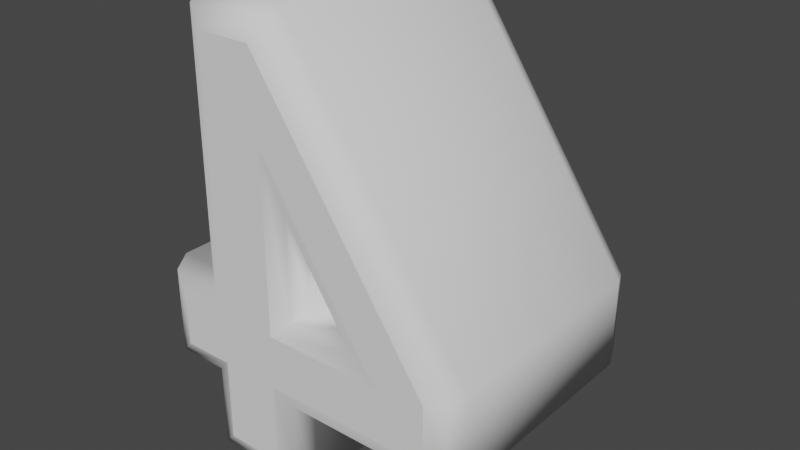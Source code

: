# Source: 4.blend  (saved by Blender 3.3.6; exported with 4.5.12 LTS)
import bpy
from mathutils import Matrix  # noqa: F401  (used for matrix-valued properties, if any)

bpy.ops.wm.read_factory_settings(use_empty=True)
scene = bpy.context.scene
scene.name = 'Scene'

# ---- collections
col_collection = bpy.data.collections.new('Collection'); scene.collection.children.link(col_collection)

# ---- world
world_world = bpy.data.worlds.new('World'); scene.world = world_world
world_world.use_nodes = True; world_world.node_tree.nodes.clear()
_N = world_world.node_tree.nodes; _L = world_world.node_tree.links
n0 = _N.new('ShaderNodeOutputWorld'); n0.name = 'World Output'; n0.location = (300, 300)
n1 = _N.new('ShaderNodeBackground'); n1.name = 'Background'; n1.location = (10, 300)
n1.inputs[0].default_value = (0.05088, 0.05088, 0.05088, 1.0)
_L.new(n1.outputs[0], n0.inputs[0])
n0.is_active_output = True
world_world.color = (0.05088, 0.05088, 0.05088)
world_world.use_sun_shadow = False
world_world.sun_shadow_jitter_overblur = 0.0

# ---- meshes
me_text_001 = bpy.data.meshes.new('Text.001')
me_text_001.from_pydata([(0.1061, -0.2321, 0.17), (0.03335, -0.2321, 0.17), (0.03335, -0.1315, 0.17), (-0.1712, -0.1315, 0.17), (-0.1712, -0.06071, 0.17), (0.04091, 0.2498, 0.17), (0.1061, 0.2498, 0.17), (0.1061, -0.06728, 0.17), (0.1681, -0.06728, 0.17), (0.1681, -0.1315, 0.17), (0.1061, -0.1315, 0.17), (-0.1103, -0.06728, 0.17), (0.03335, -0.06728, 0.17), (0.03335, 0.1463, 0.17), (0.1061, -0.2321, -0.17), (0.03335, -0.2321, -0.17), (0.03335, -0.1315, -0.17), (-0.1712, -0.1315, -0.17), (-0.1712, -0.06071, -0.17), (0.04091, 0.2498, -0.17), (0.1061, 0.2498, -0.17), (0.1061, -0.06728, -0.17), (0.1681, -0.06728, -0.17), (0.1681, -0.1315, -0.17), (0.1061, -0.1315, -0.17), (-0.1103, -0.06728, -0.17), (0.03335, -0.06728, -0.17), (0.03335, 0.1463, -0.17), (0.1061, -0.2321, -0.17), (0.1273, -0.2533, -0.1612), (0.1361, -0.2621, -0.14), (0.1361, -0.2621, 0.14), (0.1273, -0.2533, 0.1612), (0.1061, -0.2321, 0.17), (0.03335, -0.2321, -0.17), (0.01214, -0.2533, -0.1612), (0.003355, -0.2621, -0.14), (0.003355, -0.2621, 0.14), (0.01214, -0.2533, 0.1612), (0.03335, -0.2321, 0.17), (0.03335, -0.1315, -0.17), (0.01214, -0.1527, -0.1612), (0.003355, -0.1615, -0.14), (0.003355, -0.1615, 0.14), (0.01214, -0.1527, 0.1612), (0.03335, -0.1315, 0.17), (-0.1712, -0.1315, -0.17), (-0.1924, -0.1527, -0.1612), (-0.2012, -0.1615, -0.14), (-0.2012, -0.1615, 0.14), (-0.1924, -0.1527, 0.1612), (-0.1712, -0.1315, 0.17), (-0.1712, -0.06071, -0.17), (-0.1924, -0.05416, -0.1612), (-0.2012, -0.05144, -0.14), (-0.2012, -0.05144, 0.14), (-0.1924, -0.05416, 0.1612), (-0.1712, -0.06071, 0.17), (0.04091, 0.2498, -0.17), (0.02971, 0.271, -0.1612), (0.02507, 0.2798, -0.14), (0.02507, 0.2798, 0.14), (0.02971, 0.271, 0.1612), (0.04091, 0.2498, 0.17), (0.1061, 0.2498, -0.17), (0.1273, 0.271, -0.1612), (0.1361, 0.2798, -0.14), (0.1361, 0.2798, 0.14), (0.1273, 0.271, 0.1612), (0.1061, 0.2498, 0.17), (0.1061, -0.06728, -0.17), (0.1273, -0.04607, -0.1612), (0.1361, -0.03728, -0.14), (0.1361, -0.03728, 0.14), (0.1273, -0.04607, 0.1612), (0.1061, -0.06728, 0.17), (0.1681, -0.06728, -0.17), (0.1894, -0.04607, -0.1612), (0.1981, -0.03728, -0.14), (0.1981, -0.03728, 0.14), (0.1894, -0.04607, 0.1612), (0.1681, -0.06728, 0.17), (0.1681, -0.1315, -0.17), (0.1894, -0.1527, -0.1612), (0.1981, -0.1615, -0.14), (0.1981, -0.1615, 0.14), (0.1894, -0.1527, 0.1612), (0.1681, -0.1315, 0.17), (0.1061, -0.1315, -0.17), (0.1273, -0.1527, -0.1612), (0.1361, -0.1615, -0.14), (0.1361, -0.1615, 0.14), (0.1273, -0.1527, 0.1612), (0.1061, -0.1315, 0.17), (-0.1103, -0.06728, -0.17), (-0.07049, -0.04607, -0.1612), (-0.05399, -0.03728, -0.14), (-0.05399, -0.03728, 0.14), (-0.07049, -0.04607, 0.1612), (-0.1103, -0.06728, 0.17), (0.03335, -0.06728, -0.17), (0.01214, -0.04607, -0.1612), (0.003355, -0.03728, -0.14), (0.003355, -0.03728, 0.14), (0.01214, -0.04607, 0.1612), (0.03335, -0.06728, 0.17), (0.03335, 0.1463, -0.17), (0.01214, 0.07677, -0.1612), (0.003355, 0.04797, -0.14), (0.003355, 0.04797, 0.14), (0.01214, 0.07677, 0.1612), (0.03335, 0.1463, 0.17)], [], [(4, 6, 5), (4, 13, 6), (13, 7, 6), (4, 11, 13), (12, 7, 13), (3, 11, 4), (3, 12, 11), (3, 7, 12), (3, 8, 7), (3, 9, 8), (2, 9, 3), (1, 10, 2), (10, 9, 2), (1, 0, 10), (18, 19, 20), (18, 20, 27), (27, 20, 21), (18, 27, 25), (26, 27, 21), (17, 18, 25), (17, 25, 26), (17, 26, 21), (17, 21, 22), (17, 22, 23), (16, 17, 23), (15, 16, 24), (24, 16, 23), (15, 24, 14), (29, 35, 34, 28), (30, 36, 35, 29), (31, 37, 36, 30), (32, 38, 37, 31), (33, 39, 38, 32), (35, 41, 40, 34), (36, 42, 41, 35), (37, 43, 42, 36), (38, 44, 43, 37), (39, 45, 44, 38), (41, 47, 46, 40), (42, 48, 47, 41), (43, 49, 48, 42), (44, 50, 49, 43), (45, 51, 50, 44), (47, 53, 52, 46), (48, 54, 53, 47), (49, 55, 54, 48), (50, 56, 55, 49), (51, 57, 56, 50), (53, 59, 58, 52), (54, 60, 59, 53), (55, 61, 60, 54), (56, 62, 61, 55), (57, 63, 62, 56), (59, 65, 64, 58), (60, 66, 65, 59), (61, 67, 66, 60), (62, 68, 67, 61), (63, 69, 68, 62), (65, 71, 70, 64), (66, 72, 71, 65), (67, 73, 72, 66), (68, 74, 73, 67), (69, 75, 74, 68), (71, 77, 76, 70), (72, 78, 77, 71), (73, 79, 78, 72), (74, 80, 79, 73), (75, 81, 80, 74), (77, 83, 82, 76), (78, 84, 83, 77), (79, 85, 84, 78), (80, 86, 85, 79), (81, 87, 86, 80), (83, 89, 88, 82), (84, 90, 89, 83), (85, 91, 90, 84), (86, 92, 91, 85), (87, 93, 92, 86), (89, 29, 28, 88), (90, 30, 29, 89), (91, 31, 30, 90), (92, 32, 31, 91), (93, 33, 32, 92), (95, 101, 100, 94), (96, 102, 101, 95), (97, 103, 102, 96), (98, 104, 103, 97), (99, 105, 104, 98), (101, 107, 106, 100), (102, 108, 107, 101), (103, 109, 108, 102), (104, 110, 109, 103), (105, 111, 110, 104), (107, 95, 94, 106), (108, 96, 95, 107), (109, 97, 96, 108), (110, 98, 97, 109), (111, 99, 98, 110)])
me_text_001.polygons.foreach_set('use_smooth', [0, 0, 0, 0, 0, 0, 0, 0, 0, 0, 0, 0, 0, 0, 0, 0, 0, 0, 0, 0, 0, 0, 0, 0, 0, 0, 0, 0, 1, 1, 1, 1, 1, 1, 1, 1, 1, 1, 1, 1, 1, 1, 1, 1, 1, 1, 1, 1, 1, 1, 1, 1, 1, 1, 1, 1, 1, 1, 1, 1, 1, 1, 1, 1, 1, 1, 1, 1, 1, 1, 1, 1, 1, 1, 1, 1, 1, 1, 1, 1, 1, 1, 1, 1, 1, 1, 1, 1, 1, 1, 1, 1, 1, 1, 1, 1, 1, 1])
_uv = me_text_001.uv_layers.new(name='UVMap')
_uv.uv.foreach_set('vector', [0.3077, 0.0, 0.4615, 0.0, 0.3846, 0.0, 0.3077, 0.0, 1.0, 0.0, 0.4615, 0.0, 1.0, 0.0, 0.5385, 0.0, 0.4615, 0.0, 0.3077, 0.0, 0.8462, 0.0, 1.0, 0.0, 0.9231, 0.0, 0.5385, 0.0, 1.0, 0.0, 0.2308, 0.0, 0.8462, 0.0, 0.3077, 0.0, 0.2308, 0.0, 0.9231, 0.0, 0.8462, 0.0, 0.2308, 0.0, 0.5385, 0.0, 0.9231, 0.0, 0.2308, 0.0, 0.6154, 0.0, 0.5385, 0.0, 0.2308, 0.0, 0.6923, 0.0, 0.6154, 0.0, 0.1538, 0.0, 0.6923, 0.0, 0.2308, 0.0, 0.07692, 0.0, 0.7692, 0.0, 0.1538, 0.0, 0.7692, 0.0, 0.6923, 0.0, 0.1538, 0.0, 0.07692, 0.0, 0.0, 0.0, 0.7692, 0.0, 0.3077, 0.0, 0.3846, 0.0, 0.4615, 0.0, 0.3077, 0.0, 0.4615, 0.0, 1.0, 0.0, 1.0, 0.0, 0.4615, 0.0, 0.5385, 0.0, 0.3077, 0.0, 1.0, 0.0, 0.8462, 0.0, 0.9231, 0.0, 1.0, 0.0, 0.5385, 0.0, 0.2308, 0.0, 0.3077, 0.0, 0.8462, 0.0, 0.2308, 0.0, 0.8462, 0.0, 0.9231, 0.0, 0.2308, 0.0, 0.9231, 0.0, 0.5385, 0.0, 0.2308, 0.0, 0.5385, 0.0, 0.6154, 0.0, 0.2308, 0.0, 0.6154, 0.0, 0.6923, 0.0, 0.1538, 0.0, 0.2308, 0.0, 0.6923, 0.0, 0.07692, 0.0, 0.1538, 0.0, 0.7692, 0.0, 0.7692, 0.0, 0.1538, 0.0, 0.6923, 0.0, 0.07692, 0.0, 0.7692, 0.0, 0.0, 0.0, 0.0, 0.2, 0.09091, 0.2, 0.09091, 0.0, 0.0, 0.0, 0.0, 0.4, 0.09091, 0.4, 0.09091, 0.2, 0.0, 0.2, 0.0, 0.6, 0.09091, 0.6, 0.09091, 0.4, 0.0, 0.4, 0.0, 0.8, 0.09091, 0.8, 0.09091, 0.6, 0.0, 0.6, 0.0, 1.0, 0.09091, 1.0, 0.09091, 0.8, 0.0, 0.8, 0.09091, 0.2, 0.1818, 0.2, 0.1818, 0.0, 0.09091, 0.0, 0.09091, 0.4, 0.1818, 0.4, 0.1818, 0.2, 0.09091, 0.2, 0.09091, 0.6, 0.1818, 0.6, 0.1818, 0.4, 0.09091, 0.4, 0.09091, 0.8, 0.1818, 0.8, 0.1818, 0.6, 0.09091, 0.6, 0.09091, 1.0, 0.1818, 1.0, 0.1818, 0.8, 0.09091, 0.8, 0.1818, 0.2, 0.2727, 0.2, 0.2727, 0.0, 0.1818, 0.0, 0.1818, 0.4, 0.2727, 0.4, 0.2727, 0.2, 0.1818, 0.2, 0.1818, 0.6, 0.2727, 0.6, 0.2727, 0.4, 0.1818, 0.4, 0.1818, 0.8, 0.2727, 0.8, 0.2727, 0.6, 0.1818, 0.6, 0.1818, 1.0, 0.2727, 1.0, 0.2727, 0.8, 0.1818, 0.8, 0.2727, 0.2, 0.3636, 0.2, 0.3636, 0.0, 0.2727, 0.0, 0.2727, 0.4, 0.3636, 0.4, 0.3636, 0.2, 0.2727, 0.2, 0.2727, 0.6, 0.3636, 0.6, 0.3636, 0.4, 0.2727, 0.4, 0.2727, 0.8, 0.3636, 0.8, 0.3636, 0.6, 0.2727, 0.6, 0.2727, 1.0, 0.3636, 1.0, 0.3636, 0.8, 0.2727, 0.8, 0.3636, 0.2, 0.4545, 0.2, 0.4545, 0.0, 0.3636, 0.0, 0.3636, 0.4, 0.4545, 0.4, 0.4545, 0.2, 0.3636, 0.2, 0.3636, 0.6, 0.4545, 0.6, 0.4545, 0.4, 0.3636, 0.4, 0.3636, 0.8, 0.4545, 0.8, 0.4545, 0.6, 0.3636, 0.6, 0.3636, 1.0, 0.4545, 1.0, 0.4545, 0.8, 0.3636, 0.8, 0.4545, 0.2, 0.5455, 0.2, 0.5455, 0.0, 0.4545, 0.0, 0.4545, 0.4, 0.5455, 0.4, 0.5455, 0.2, 0.4545, 0.2, 0.4545, 0.6, 0.5455, 0.6, 0.5455, 0.4, 0.4545, 0.4, 0.4545, 0.8, 0.5455, 0.8, 0.5455, 0.6, 0.4545, 0.6, 0.4545, 1.0, 0.5455, 1.0, 0.5455, 0.8, 0.4545, 0.8, 0.5455, 0.2, 0.6364, 0.2, 0.6364, 0.0, 0.5455, 0.0, 0.5455, 0.4, 0.6364, 0.4, 0.6364, 0.2, 0.5455, 0.2, 0.5455, 0.6, 0.6364, 0.6, 0.6364, 0.4, 0.5455, 0.4, 0.5455, 0.8, 0.6364, 0.8, 0.6364, 0.6, 0.5455, 0.6, 0.5455, 1.0, 0.6364, 1.0, 0.6364, 0.8, 0.5455, 0.8, 0.6364, 0.2, 0.7273, 0.2, 0.7273, 0.0, 0.6364, 0.0, 0.6364, 0.4, 0.7273, 0.4, 0.7273, 0.2, 0.6364, 0.2, 0.6364, 0.6, 0.7273, 0.6, 0.7273, 0.4, 0.6364, 0.4, 0.6364, 0.8, 0.7273, 0.8, 0.7273, 0.6, 0.6364, 0.6, 0.6364, 1.0, 0.7273, 1.0, 0.7273, 0.8, 0.6364, 0.8, 0.7273, 0.2, 0.8182, 0.2, 0.8182, 0.0, 0.7273, 0.0, 0.7273, 0.4, 0.8182, 0.4, 0.8182, 0.2, 0.7273, 0.2, 0.7273, 0.6, 0.8182, 0.6, 0.8182, 0.4, 0.7273, 0.4, 0.7273, 0.8, 0.8182, 0.8, 0.8182, 0.6, 0.7273, 0.6, 0.7273, 1.0, 0.8182, 1.0, 0.8182, 0.8, 0.7273, 0.8, 0.8182, 0.2, 0.9091, 0.2, 0.9091, 0.0, 0.8182, 0.0, 0.8182, 0.4, 0.9091, 0.4, 0.9091, 0.2, 0.8182, 0.2, 0.8182, 0.6, 0.9091, 0.6, 0.9091, 0.4, 0.8182, 0.4, 0.8182, 0.8, 0.9091, 0.8, 0.9091, 0.6, 0.8182, 0.6, 0.8182, 1.0, 0.9091, 1.0, 0.9091, 0.8, 0.8182, 0.8, 0.9091, 0.2, 1.0, 0.2, 1.0, 0.0, 0.9091, 0.0, 0.9091, 0.4, 1.0, 0.4, 1.0, 0.2, 0.9091, 0.2, 0.9091, 0.6, 1.0, 0.6, 1.0, 0.4, 0.9091, 0.4, 0.9091, 0.8, 1.0, 0.8, 1.0, 0.6, 0.9091, 0.6, 0.9091, 1.0, 1.0, 1.0, 1.0, 0.8, 0.9091, 0.8, 0.0, 0.2, 0.3333, 0.2, 0.3333, 0.0, 0.0, 0.0, 0.0, 0.4, 0.3333, 0.4, 0.3333, 0.2, 0.0, 0.2, 0.0, 0.6, 0.3333, 0.6, 0.3333, 0.4, 0.0, 0.4, 0.0, 0.8, 0.3333, 0.8, 0.3333, 0.6, 0.0, 0.6, 0.0, 1.0, 0.3333, 1.0, 0.3333, 0.8, 0.0, 0.8, 0.3333, 0.2, 0.6667, 0.2, 0.6667, 0.0, 0.3333, 0.0, 0.3333, 0.4, 0.6667, 0.4, 0.6667, 0.2, 0.3333, 0.2, 0.3333, 0.6, 0.6667, 0.6, 0.6667, 0.4, 0.3333, 0.4, 0.3333, 0.8, 0.6667, 0.8, 0.6667, 0.6, 0.3333, 0.6, 0.3333, 1.0, 0.6667, 1.0, 0.6667, 0.8, 0.3333, 0.8, 0.6667, 0.2, 1.0, 0.2, 1.0, 0.0, 0.6667, 0.0, 0.6667, 0.4, 1.0, 0.4, 1.0, 0.2, 0.6667, 0.2, 0.6667, 0.6, 1.0, 0.6, 1.0, 0.4, 0.6667, 0.4, 0.6667, 0.8, 1.0, 0.8, 1.0, 0.6, 0.6667, 0.6, 0.6667, 1.0, 1.0, 1.0, 1.0, 0.8, 0.6667, 0.8])
me_text_001.update()

# ---- objects
ob_text = bpy.data.objects.new('Text', me_text_001)

# ---- transforms, parenting, visibility, modifiers, constraints
ob_text.location = (0.0, 0.0, 0.0)
ob_text.rotation_euler = (1.571, -0.0, 3.142)

# ---- collection membership
col_collection.objects.link(ob_text)

# ---- scene / render settings (as saved in the file)
scene.frame_start = 1; scene.frame_end = 250; scene.frame_set(1)
scene.render.engine = 'BLENDER_EEVEE_NEXT'
scene.cycles.sampling_pattern = 'TABULATED_SOBOL'
scene.cycles.use_light_tree = False
scene.view_settings.view_transform = 'Filmic'
bpy.context.view_layer.update()

# ---- added for rendering (the .blend has no active camera and no usable light): camera, sun
cam_auto = bpy.data.cameras.new('AutoCamera')
cam_auto.lens = 50.0
cam_auto.sensor_width = 36.0
cam_auto.clip_end = 1000.0
ob_auto_camera = bpy.data.objects.new('AutoCamera', cam_auto)
scene.collection.objects.link(ob_auto_camera)
ob_auto_camera.location = (0.699277, -0.837291, 0.567059)
ob_auto_camera.rotation_euler = (1.09748, -7.21219e-08, 0.694738)
scene.camera = ob_auto_camera
light_auto_sun = bpy.data.lights.new('AutoSun', 'SUN')
light_auto_sun.energy = 3.0
light_auto_sun.angle = 0.0523599
ob_auto_sun = bpy.data.objects.new('AutoSun', light_auto_sun)
scene.collection.objects.link(ob_auto_sun)
ob_auto_sun.rotation_euler = (0.872665, 0.174533, 0.523599)
bpy.context.view_layer.update()
